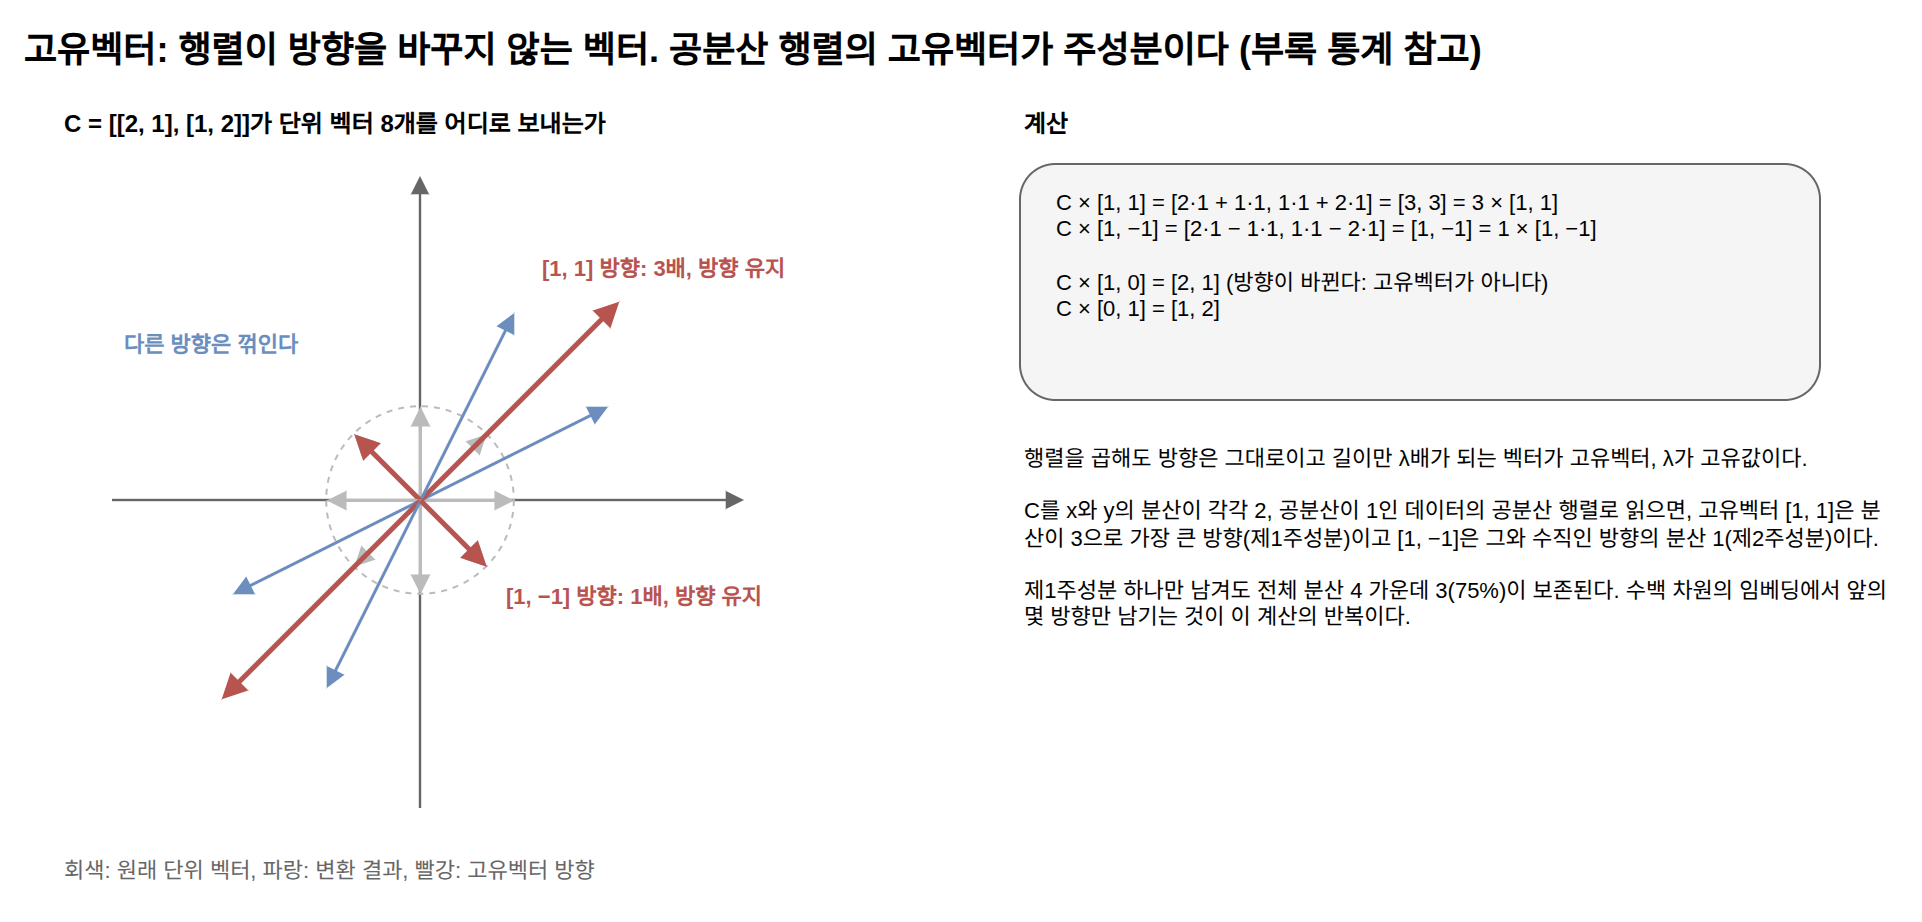

The diagram above was exported from draw.io. Its source (the exported page's mxGraphModel, read from the mxfile embedded in the PNG):
<mxGraphModel dx="1200" dy="800" grid="1" gridSize="10" guides="1" tooltips="1" connect="1" arrows="1" fold="1" page="1" pageScale="1" pageWidth="1000" pageHeight="480" math="0" shadow="0">
  <root>
    <mxCell id="0" />
    <mxCell id="1" parent="0" />
    <mxCell id="c1" value="고유벡터: 행렬이 방향을 바꾸지 않는 벡터. 공분산 행렬의 고유벡터가 주성분이다 (부록 통계 참고)" style="text;html=1;fontSize=18;align=left;verticalAlign=middle;whiteSpace=wrap;fontStyle=1;" vertex="1" parent="1">
      <mxGeometry x="40.0" y="20.0" width="920.0" height="30.0" as="geometry" />
    </mxCell>
    <mxCell id="c2" value="C = [[2, 1], [1, 2]]가 단위 벡터 8개를 어디로 보내는가" style="text;html=1;fontSize=12;align=left;verticalAlign=middle;whiteSpace=wrap;fontStyle=1;" vertex="1" parent="1">
      <mxGeometry x="60.0" y="62.0" width="440.0" height="20.0" as="geometry" />
    </mxCell>
    <mxCell id="c3" value="" style="edgeStyle=none;html=1;strokeColor=#666666;strokeWidth=1.2;endArrow=block;endFill=1;" edge="1" parent="1">
      <mxGeometry relative="1" as="geometry">
        <mxPoint x="86.0" y="260.0" as="sourcePoint" />
        <mxPoint x="402.0" y="260.0" as="targetPoint" />
        <Array as="points" />
      </mxGeometry>
    </mxCell>
    <mxCell id="c4" value="" style="edgeStyle=none;html=1;strokeColor=#666666;strokeWidth=1.2;endArrow=block;endFill=1;" edge="1" parent="1">
      <mxGeometry relative="1" as="geometry">
        <mxPoint x="240.0" y="414.0" as="sourcePoint" />
        <mxPoint x="240.0" y="98.0" as="targetPoint" />
        <Array as="points" />
      </mxGeometry>
    </mxCell>
    <mxCell id="c5" value="" style="ellipse;whiteSpace=wrap;html=1;fillColor=none;strokeColor=#bbbbbb;fontSize=11;aspect=fixed;dashed=1;" vertex="1" parent="1">
      <mxGeometry x="193.1" y="213.1" width="93.8" height="93.8" as="geometry" />
    </mxCell>
    <mxCell id="c6" value="" style="edgeStyle=none;html=1;strokeColor=#bbbbbb;strokeWidth=1.5;endArrow=block;endFill=1;" edge="1" parent="1">
      <mxGeometry relative="1" as="geometry">
        <mxPoint x="240.0" y="260.0" as="sourcePoint" />
        <mxPoint x="286.9" y="260.0" as="targetPoint" />
        <Array as="points" />
      </mxGeometry>
    </mxCell>
    <mxCell id="c7" value="" style="edgeStyle=none;html=1;strokeColor=#6c8ebf;strokeWidth=1.5;endArrow=block;endFill=1;" edge="1" parent="1">
      <mxGeometry relative="1" as="geometry">
        <mxPoint x="240.0" y="260.0" as="sourcePoint" />
        <mxPoint x="333.8" y="213.1" as="targetPoint" />
        <Array as="points" />
      </mxGeometry>
    </mxCell>
    <mxCell id="c8" value="" style="edgeStyle=none;html=1;strokeColor=#bbbbbb;strokeWidth=1.5;endArrow=block;endFill=1;" edge="1" parent="1">
      <mxGeometry relative="1" as="geometry">
        <mxPoint x="240.0" y="260.0" as="sourcePoint" />
        <mxPoint x="273.1" y="226.9" as="targetPoint" />
        <Array as="points" />
      </mxGeometry>
    </mxCell>
    <mxCell id="c9" value="" style="edgeStyle=none;html=1;strokeColor=#b85450;strokeWidth=2.5;endArrow=block;endFill=1;" edge="1" parent="1">
      <mxGeometry relative="1" as="geometry">
        <mxPoint x="240.0" y="260.0" as="sourcePoint" />
        <mxPoint x="339.4" y="160.6" as="targetPoint" />
        <Array as="points" />
      </mxGeometry>
    </mxCell>
    <mxCell id="c10" value="" style="edgeStyle=none;html=1;strokeColor=#bbbbbb;strokeWidth=1.5;endArrow=block;endFill=1;" edge="1" parent="1">
      <mxGeometry relative="1" as="geometry">
        <mxPoint x="240.0" y="260.0" as="sourcePoint" />
        <mxPoint x="240.0" y="213.1" as="targetPoint" />
        <Array as="points" />
      </mxGeometry>
    </mxCell>
    <mxCell id="c11" value="" style="edgeStyle=none;html=1;strokeColor=#6c8ebf;strokeWidth=1.5;endArrow=block;endFill=1;" edge="1" parent="1">
      <mxGeometry relative="1" as="geometry">
        <mxPoint x="240.0" y="260.0" as="sourcePoint" />
        <mxPoint x="286.9" y="166.2" as="targetPoint" />
        <Array as="points" />
      </mxGeometry>
    </mxCell>
    <mxCell id="c12" value="" style="edgeStyle=none;html=1;strokeColor=#bbbbbb;strokeWidth=1.5;endArrow=block;endFill=1;" edge="1" parent="1">
      <mxGeometry relative="1" as="geometry">
        <mxPoint x="240.0" y="260.0" as="sourcePoint" />
        <mxPoint x="206.9" y="226.9" as="targetPoint" />
        <Array as="points" />
      </mxGeometry>
    </mxCell>
    <mxCell id="c13" value="" style="edgeStyle=none;html=1;strokeColor=#b85450;strokeWidth=2.5;endArrow=block;endFill=1;" edge="1" parent="1">
      <mxGeometry relative="1" as="geometry">
        <mxPoint x="240.0" y="260.0" as="sourcePoint" />
        <mxPoint x="206.9" y="226.9" as="targetPoint" />
        <Array as="points" />
      </mxGeometry>
    </mxCell>
    <mxCell id="c14" value="" style="edgeStyle=none;html=1;strokeColor=#bbbbbb;strokeWidth=1.5;endArrow=block;endFill=1;" edge="1" parent="1">
      <mxGeometry relative="1" as="geometry">
        <mxPoint x="240.0" y="260.0" as="sourcePoint" />
        <mxPoint x="193.1" y="260.0" as="targetPoint" />
        <Array as="points" />
      </mxGeometry>
    </mxCell>
    <mxCell id="c15" value="" style="edgeStyle=none;html=1;strokeColor=#6c8ebf;strokeWidth=1.5;endArrow=block;endFill=1;" edge="1" parent="1">
      <mxGeometry relative="1" as="geometry">
        <mxPoint x="240.0" y="260.0" as="sourcePoint" />
        <mxPoint x="146.2" y="306.9" as="targetPoint" />
        <Array as="points" />
      </mxGeometry>
    </mxCell>
    <mxCell id="c16" value="" style="edgeStyle=none;html=1;strokeColor=#bbbbbb;strokeWidth=1.5;endArrow=block;endFill=1;" edge="1" parent="1">
      <mxGeometry relative="1" as="geometry">
        <mxPoint x="240.0" y="260.0" as="sourcePoint" />
        <mxPoint x="206.9" y="293.1" as="targetPoint" />
        <Array as="points" />
      </mxGeometry>
    </mxCell>
    <mxCell id="c17" value="" style="edgeStyle=none;html=1;strokeColor=#b85450;strokeWidth=2.5;endArrow=block;endFill=1;" edge="1" parent="1">
      <mxGeometry relative="1" as="geometry">
        <mxPoint x="240.0" y="260.0" as="sourcePoint" />
        <mxPoint x="140.6" y="359.4" as="targetPoint" />
        <Array as="points" />
      </mxGeometry>
    </mxCell>
    <mxCell id="c18" value="" style="edgeStyle=none;html=1;strokeColor=#bbbbbb;strokeWidth=1.5;endArrow=block;endFill=1;" edge="1" parent="1">
      <mxGeometry relative="1" as="geometry">
        <mxPoint x="240.0" y="260.0" as="sourcePoint" />
        <mxPoint x="240.0" y="306.9" as="targetPoint" />
        <Array as="points" />
      </mxGeometry>
    </mxCell>
    <mxCell id="c19" value="" style="edgeStyle=none;html=1;strokeColor=#6c8ebf;strokeWidth=1.5;endArrow=block;endFill=1;" edge="1" parent="1">
      <mxGeometry relative="1" as="geometry">
        <mxPoint x="240.0" y="260.0" as="sourcePoint" />
        <mxPoint x="193.1" y="353.8" as="targetPoint" />
        <Array as="points" />
      </mxGeometry>
    </mxCell>
    <mxCell id="c20" value="" style="edgeStyle=none;html=1;strokeColor=#bbbbbb;strokeWidth=1.5;endArrow=block;endFill=1;" edge="1" parent="1">
      <mxGeometry relative="1" as="geometry">
        <mxPoint x="240.0" y="260.0" as="sourcePoint" />
        <mxPoint x="273.1" y="293.1" as="targetPoint" />
        <Array as="points" />
      </mxGeometry>
    </mxCell>
    <mxCell id="c21" value="" style="edgeStyle=none;html=1;strokeColor=#b85450;strokeWidth=2.5;endArrow=block;endFill=1;" edge="1" parent="1">
      <mxGeometry relative="1" as="geometry">
        <mxPoint x="240.0" y="260.0" as="sourcePoint" />
        <mxPoint x="273.1" y="293.1" as="targetPoint" />
        <Array as="points" />
      </mxGeometry>
    </mxCell>
    <mxCell id="c22" value="[1, 1] 방향: 3배, 방향 유지" style="text;html=1;fontSize=11;align=left;verticalAlign=middle;whiteSpace=wrap;fontStyle=1;fontColor=#b85450;" vertex="1" parent="1">
      <mxGeometry x="299.4" y="134.6" width="200.0" height="18.0" as="geometry" />
    </mxCell>
    <mxCell id="c23" value="[1, −1] 방향: 1배, 방향 유지" style="text;html=1;fontSize=11;align=left;verticalAlign=middle;whiteSpace=wrap;fontStyle=1;fontColor=#b85450;" vertex="1" parent="1">
      <mxGeometry x="281.3" y="299.3" width="200.0" height="18.0" as="geometry" />
    </mxCell>
    <mxCell id="c24" value="다른 방향은 꺾인다" style="text;html=1;fontSize=11;align=left;verticalAlign=middle;whiteSpace=wrap;fontStyle=1;fontColor=#6c8ebf;" vertex="1" parent="1">
      <mxGeometry x="90.0" y="173.1" width="140.0" height="18.0" as="geometry" />
    </mxCell>
    <mxCell id="c25" value="회색: 원래 단위 벡터, 파랑: 변환 결과, 빨강: 고유벡터 방향" style="text;html=1;fontSize=11;align=left;verticalAlign=middle;whiteSpace=wrap;fontColor=#666666;" vertex="1" parent="1">
      <mxGeometry x="60.0" y="430.0" width="440.0" height="30.0" as="geometry" />
    </mxCell>
    <mxCell id="c26" value="계산" style="text;html=1;fontSize=12;align=left;verticalAlign=middle;whiteSpace=wrap;fontStyle=1;" vertex="1" parent="1">
      <mxGeometry x="540.0" y="62.0" width="440.0" height="20.0" as="geometry" />
    </mxCell>
    <mxCell id="c27" value="" style="rounded=1;whiteSpace=wrap;html=1;fillColor=#f5f5f5;strokeColor=#666666;fontSize=11;" vertex="1" parent="1">
      <mxGeometry x="540.0" y="92.0" width="400.0" height="118.0" as="geometry" />
    </mxCell>
    <mxCell id="c28" value="C × [1, 1] = [2·1 + 1·1, 1·1 + 2·1] = [3, 3] = 3 × [1, 1]&lt;br&gt;C × [1, −1] = [2·1 − 1·1, 1·1 − 2·1] = [1, −1] = 1 × [1, −1]&lt;br&gt;&lt;br&gt;C × [1, 0] = [2, 1]   (방향이 바뀐다: 고유벡터가 아니다)&lt;br&gt;C × [0, 1] = [1, 2]" style="text;html=1;fontSize=11;align=left;verticalAlign=top;whiteSpace=wrap;" vertex="1" parent="1">
      <mxGeometry x="556.0" y="98.0" width="380.0" height="108.0" as="geometry" />
    </mxCell>
    <mxCell id="c29" value="행렬을 곱해도 방향은 그대로이고 길이만 λ배가 되는 벡터가 고유벡터, λ가 고유값이다.&lt;br&gt;&lt;br&gt;C를 x와 y의 분산이 각각 2, 공분산이 1인 데이터의 공분산 행렬로 읽으면, 고유벡터 [1, 1]은 분산이 3으로 가장 큰 방향(제1주성분)이고 [1, −1]은 그와 수직인 방향의 분산 1(제2주성분)이다.&lt;br&gt;&lt;br&gt;제1주성분 하나만 남겨도 전체 분산 4 가운데 3(75%)이 보존된다. 수백 차원의 임베딩에서 앞의 몇 방향만 남기는 것이 이 계산의 반복이다." style="text;html=1;fontSize=11;align=left;verticalAlign=top;whiteSpace=wrap;" vertex="1" parent="1">
      <mxGeometry x="540.0" y="226.0" width="440.0" height="210.0" as="geometry" />
    </mxCell>
  </root>
</mxGraphModel>